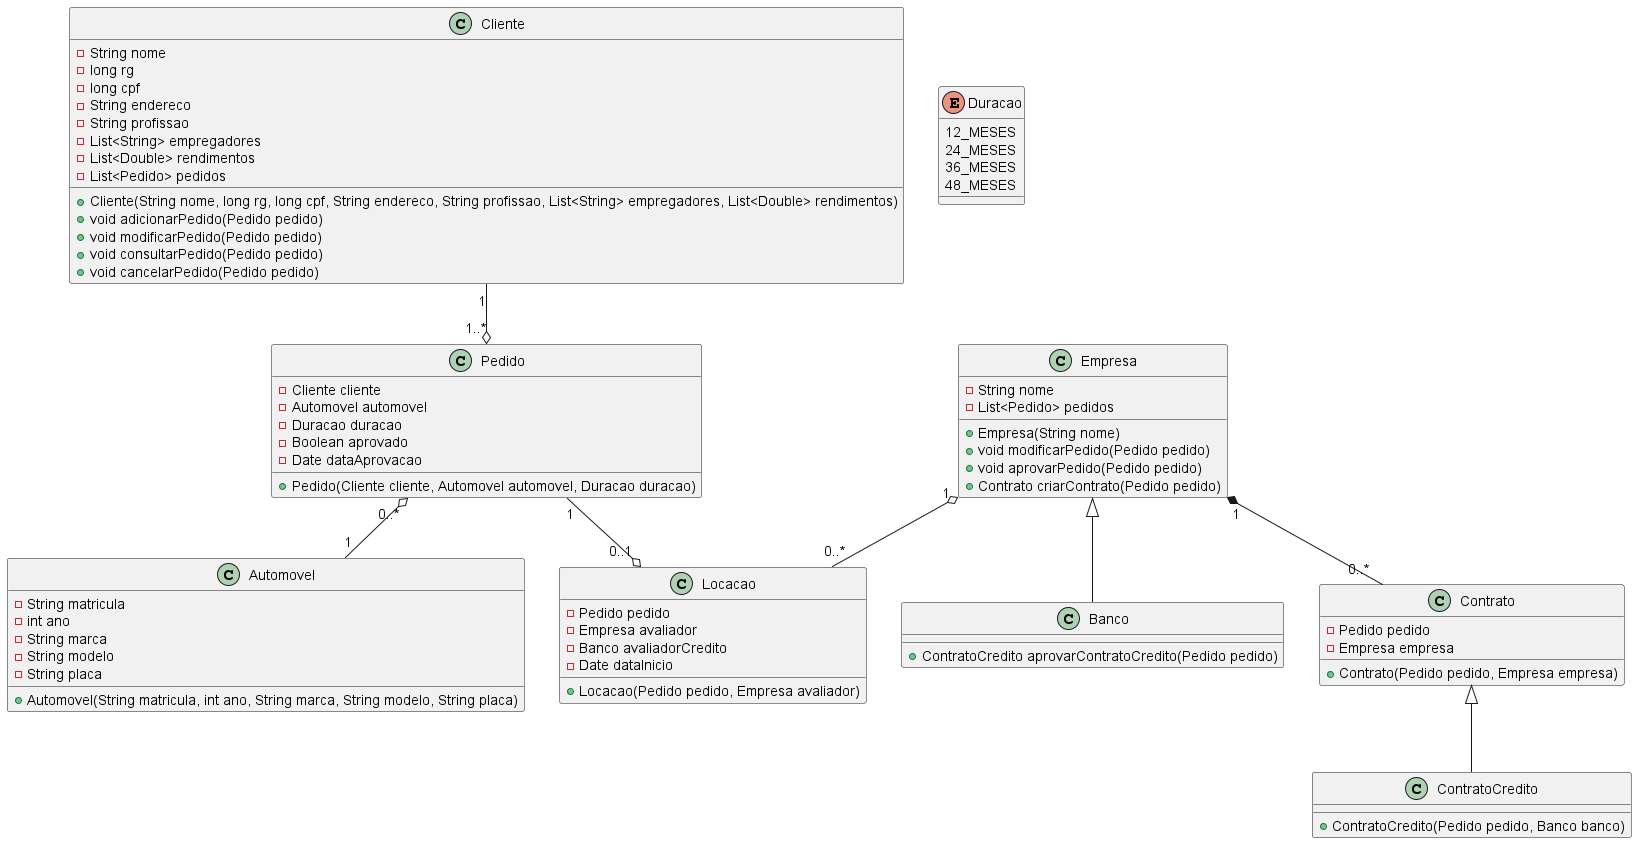

The diagram above was rendered by PlantUML. Its source (embedded in the PNG):
@startuml classDiagram

class Cliente {
    -String nome
    -long rg
    -long cpf
    -String endereco
    -String profissao
    -List<String> empregadores
    -List<Double> rendimentos
    -List<Pedido> pedidos
    +Cliente(String nome, long rg, long cpf, String endereco, String profissao, List<String> empregadores, List<Double> rendimentos)
    +void adicionarPedido(Pedido pedido)
    +void modificarPedido(Pedido pedido)
    +void consultarPedido(Pedido pedido)
    +void cancelarPedido(Pedido pedido)
}

class Empresa {
    -String nome
    -List<Pedido> pedidos
    +Empresa(String nome)
    +void modificarPedido(Pedido pedido)
    +void aprovarPedido(Pedido pedido)
    +Contrato criarContrato(Pedido pedido)
}

class Banco {
    +ContratoCredito aprovarContratoCredito(Pedido pedido)
}

class Pedido {
    -Cliente cliente
    -Automovel automovel
    -Duracao duracao
    -Boolean aprovado
    -Date dataAprovacao
    +Pedido(Cliente cliente, Automovel automovel, Duracao duracao)
}

class Automovel {
    -String matricula
    -int ano
    -String marca
    -String modelo
    -String placa
    +Automovel(String matricula, int ano, String marca, String modelo, String placa)
}

class Contrato {
    -Pedido pedido
    -Empresa empresa
    +Contrato(Pedido pedido, Empresa empresa)
}

class ContratoCredito {
    +ContratoCredito(Pedido pedido, Banco banco) 
}

class Locacao {
    -Pedido pedido 
    -Empresa avaliador
    -Banco avaliadorCredito
    -Date dataInicio
    +Locacao(Pedido pedido, Empresa avaliador)
}

enum Duracao {
    12_MESES
    24_MESES
    36_MESES
    48_MESES
}

Cliente "1" --o "1..*" Pedido
Pedido "1" --o "0..1" Locacao
Empresa "1" *-- "0..*" Contrato
Empresa "1" o-- "0..*" Locacao
Pedido "0..*" o-- "1" Automovel
Empresa <|-- Banco
Contrato <|-- ContratoCredito

@enduml